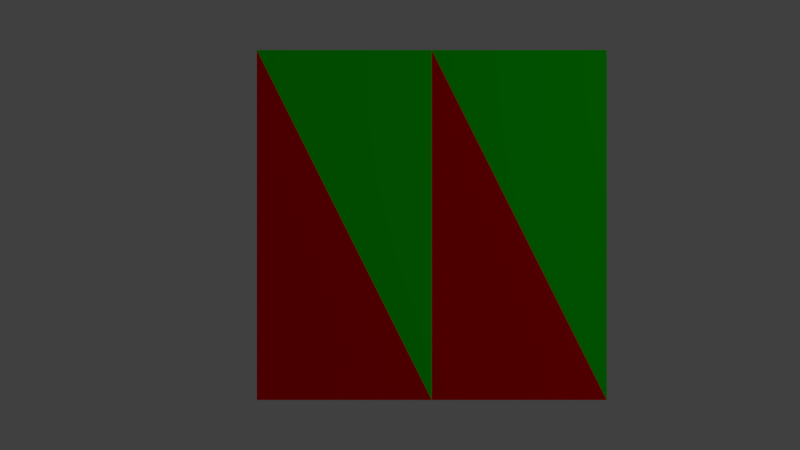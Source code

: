 # Source: Polygon.blend  (saved by Blender 2.79.1; exported with 4.5.12 LTS)
import bpy
from mathutils import Matrix  # noqa: F401  (used for matrix-valued properties, if any)

bpy.ops.wm.read_factory_settings(use_empty=True)
scene = bpy.context.scene
scene.name = 'Scene'

# ---- collections
col_collection_1 = bpy.data.collections.new('Collection 1'); scene.collection.children.link(col_collection_1)

# ---- materials (node trees are filled in below, after node groups)
mat_material = bpy.data.materials.new('Material')
mat_material.alpha_threshold = 0.0
mat_material.use_transparent_shadow = False
mat_material.diffuse_color = (0.7985, 0.0, 0.0, 1.0)
mat_material.roughness = 0.5
mat_material_001 = bpy.data.materials.new('Material.001')
mat_material_001.alpha_threshold = 0.0
mat_material_001.use_transparent_shadow = False
mat_material_001.diffuse_color = (0.002921, 0.7985, 0.0, 1.0)
mat_material_001.roughness = 0.5

# ---- material node trees

# ---- world
world_world = bpy.data.worlds.new('World'); scene.world = world_world
world_world.color = (0.05088, 0.05088, 0.05088)
world_world.use_sun_shadow = False
world_world.sun_shadow_jitter_overblur = 0.0
world_world.cycles.sampling_method = 'MANUAL'

# ---- cameras
cam_camera = bpy.data.cameras.new('Camera')
cam_camera.clip_end = 100.0
cam_camera.lens = 35.0
cam_camera.sensor_width = 32.0
cam_camera.sensor_height = 18.0
cam_camera.ortho_scale = 7.314
cam_camera.dof.focus_distance = 0.0
cam_camera.dof.aperture_fstop = 128.0

# ---- lights
light_lamp = bpy.data.lights.new('Lamp', 'POINT')
light_lamp.transmission_factor = 0.0
light_lamp.cutoff_distance = 30.0
light_lamp.energy = 100.0
light_lamp.shadow_buffer_clip_start = 1.001
light_lamp.shadow_soft_size = 0.1
light_lamp.shadow_maximum_resolution = 0.006
light_lamp.use_absolute_resolution = True

# ---- meshes
me_plane = bpy.data.meshes.new('Plane')
me_plane.from_pydata([(-1.0, -1.0, 0.0), (1.0, -1.0, 0.0), (-1.0, 1.0, 0.0), (1.0, 1.0, 0.0), (0.0, -1.0, 0.0), (0.0, 1.0, 0.0)], [], [(1, 5, 4), (4, 2, 0), (1, 3, 5), (4, 5, 2)])
me_plane.polygons.foreach_set('material_index', [0, 0, 1, 1])
me_plane.materials.append(mat_material)
me_plane.materials.append(mat_material_001)
me_plane.use_remesh_preserve_volume = False
me_plane.use_remesh_preserve_attributes = False
me_plane.use_mirror_vertex_groups = False
me_plane.update()

# ---- objects
ob_plane = bpy.data.objects.new('Plane', me_plane)
ob_lamp = bpy.data.objects.new('Lamp', light_lamp)
ob_camera = bpy.data.objects.new('Camera', cam_camera)

# ---- transforms, parenting, visibility, modifiers, constraints
ob_plane.location = (0.1818, 0.0, 0.0)
ob_plane.lineart.crease_threshold = 0.0
ob_lamp.location = (4.076, 1.005, 5.904)
ob_lamp.rotation_euler = (0.6503, 0.05522, 1.866)
ob_lamp.lock_rotations_4d = False
ob_lamp.empty_display_type = 'ARROWS'
ob_lamp.color = (0.0, 0.0, 0.0, 0.0)
ob_lamp.lineart.crease_threshold = 0.0
ob_camera.location = (0.0, 0.0, 5.0)
ob_camera.lock_rotations_4d = False
ob_camera.empty_display_type = 'ARROWS'
ob_camera.color = (0.0, 0.0, 0.0, 0.0)
ob_camera.display_type = 'WIRE'
ob_camera.lineart.crease_threshold = 0.0

# ---- collection membership
col_collection_1.objects.link(ob_plane)
col_collection_1.objects.link(ob_lamp)
col_collection_1.objects.link(ob_camera)

# ---- scene / render settings (as saved in the file)
scene.camera = ob_camera
scene.frame_start = 1; scene.frame_end = 250; scene.frame_set(1)
scene.render.engine = 'BLENDER_EEVEE_NEXT'
scene.render.resolution_percentage = 50
scene.render.dither_intensity = 0.0
scene.cycles.use_denoising = False
scene.cycles.samples = 128
scene.cycles.sampling_pattern = 'TABULATED_SOBOL'
scene.cycles.use_adaptive_sampling = False
scene.cycles.use_light_tree = False
scene.view_settings.view_transform = 'Standard'
bpy.context.view_layer.update()
